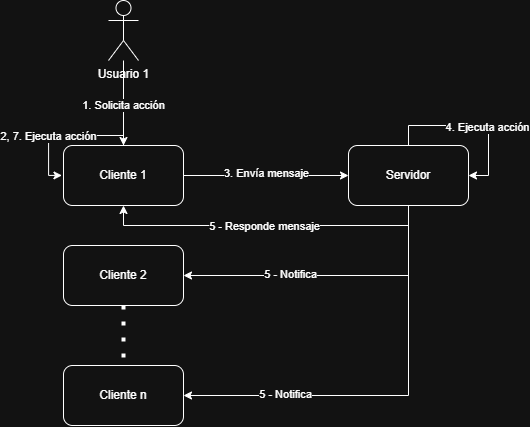

The diagram above was exported from draw.io. Its source (the exported page's mxGraphModel, read from the mxfile embedded in the PNG):
<mxGraphModel dx="858" dy="522" grid="1" gridSize="10" guides="1" tooltips="1" connect="1" arrows="1" fold="1" page="1" pageScale="1" pageWidth="827" pageHeight="1169" math="0" shadow="0">
  <root>
    <mxCell id="0" />
    <mxCell id="1" parent="0" />
    <mxCell id="b2pDmKjt4oO3DA6C7ge8-57" edge="1" parent="1" source="b2pDmKjt4oO3DA6C7ge8-53" style="edgeStyle=orthogonalEdgeStyle;rounded=0;orthogonalLoop=1;jettySize=auto;html=1;entryX=0.5;entryY=0;entryDx=0;entryDy=0;" target="b2pDmKjt4oO3DA6C7ge8-56">
      <mxGeometry relative="1" as="geometry" />
    </mxCell>
    <mxCell id="b2pDmKjt4oO3DA6C7ge8-59" connectable="0" parent="b2pDmKjt4oO3DA6C7ge8-57" style="edgeLabel;html=1;align=center;verticalAlign=middle;resizable=0;points=[];" value="1. Solicita acción" vertex="1">
      <mxGeometry relative="1" x="0.0508" as="geometry">
        <mxPoint as="offset" />
      </mxGeometry>
    </mxCell>
    <mxCell id="b2pDmKjt4oO3DA6C7ge8-53" parent="1" style="shape=umlActor;verticalLabelPosition=bottom;verticalAlign=top;html=1;outlineConnect=0;" value="Usuario 1" vertex="1">
      <mxGeometry height="60" width="30" x="270" y="525" as="geometry" />
    </mxCell>
    <mxCell id="b2pDmKjt4oO3DA6C7ge8-60" edge="1" parent="1" source="b2pDmKjt4oO3DA6C7ge8-56" style="edgeStyle=orthogonalEdgeStyle;rounded=0;orthogonalLoop=1;jettySize=auto;html=1;entryX=0;entryY=0.5;entryDx=0;entryDy=0;" target="b2pDmKjt4oO3DA6C7ge8-58">
      <mxGeometry relative="1" as="geometry" />
    </mxCell>
    <mxCell id="b2pDmKjt4oO3DA6C7ge8-61" connectable="0" parent="b2pDmKjt4oO3DA6C7ge8-60" style="edgeLabel;html=1;align=center;verticalAlign=middle;resizable=0;points=[];" value="3. Envía mensaje" vertex="1">
      <mxGeometry relative="1" x="-0.0047" y="2" as="geometry">
        <mxPoint as="offset" />
      </mxGeometry>
    </mxCell>
    <mxCell id="b2pDmKjt4oO3DA6C7ge8-56" parent="1" style="rounded=1;whiteSpace=wrap;html=1;" value="Cliente 1" vertex="1">
      <mxGeometry height="60" width="120" x="225" y="670" as="geometry" />
    </mxCell>
    <mxCell id="b2pDmKjt4oO3DA6C7ge8-63" edge="1" parent="1" source="b2pDmKjt4oO3DA6C7ge8-58" style="edgeStyle=orthogonalEdgeStyle;rounded=0;orthogonalLoop=1;jettySize=auto;html=1;entryX=0.5;entryY=1;entryDx=0;entryDy=0;exitX=0.5;exitY=1;exitDx=0;exitDy=0;" target="b2pDmKjt4oO3DA6C7ge8-56">
      <mxGeometry relative="1" as="geometry" />
    </mxCell>
    <mxCell id="b2pDmKjt4oO3DA6C7ge8-64" connectable="0" parent="b2pDmKjt4oO3DA6C7ge8-63" style="edgeLabel;html=1;align=center;verticalAlign=middle;resizable=0;points=[];" value="5 - Responde mensaje" vertex="1">
      <mxGeometry relative="1" x="0.0095" y="1" as="geometry">
        <mxPoint as="offset" />
      </mxGeometry>
    </mxCell>
    <mxCell id="b2pDmKjt4oO3DA6C7ge8-72" edge="1" parent="1" source="b2pDmKjt4oO3DA6C7ge8-58" style="edgeStyle=orthogonalEdgeStyle;rounded=0;orthogonalLoop=1;jettySize=auto;html=1;entryX=1;entryY=0.5;entryDx=0;entryDy=0;exitX=0.5;exitY=1;exitDx=0;exitDy=0;" target="b2pDmKjt4oO3DA6C7ge8-69">
      <mxGeometry relative="1" as="geometry" />
    </mxCell>
    <mxCell id="b2pDmKjt4oO3DA6C7ge8-73" connectable="0" parent="b2pDmKjt4oO3DA6C7ge8-72" style="edgeLabel;html=1;align=center;verticalAlign=middle;resizable=0;points=[];" value="5 - Notifica" vertex="1">
      <mxGeometry relative="1" x="0.2764" y="-1" as="geometry">
        <mxPoint as="offset" />
      </mxGeometry>
    </mxCell>
    <mxCell id="b2pDmKjt4oO3DA6C7ge8-74" edge="1" parent="1" source="b2pDmKjt4oO3DA6C7ge8-58" style="edgeStyle=orthogonalEdgeStyle;rounded=0;orthogonalLoop=1;jettySize=auto;html=1;entryX=1;entryY=0.5;entryDx=0;entryDy=0;exitX=0.5;exitY=1;exitDx=0;exitDy=0;" target="b2pDmKjt4oO3DA6C7ge8-70">
      <mxGeometry relative="1" as="geometry" />
    </mxCell>
    <mxCell id="b2pDmKjt4oO3DA6C7ge8-76" connectable="0" parent="b2pDmKjt4oO3DA6C7ge8-74" style="edgeLabel;html=1;align=center;verticalAlign=middle;resizable=0;points=[];" value="5 - Notifica" vertex="1">
      <mxGeometry relative="1" x="0.5092" y="-1" as="geometry">
        <mxPoint as="offset" />
      </mxGeometry>
    </mxCell>
    <mxCell id="b2pDmKjt4oO3DA6C7ge8-58" parent="1" style="rounded=1;whiteSpace=wrap;html=1;" value="Servidor" vertex="1">
      <mxGeometry height="60" width="120" x="510" y="670" as="geometry" />
    </mxCell>
    <mxCell id="b2pDmKjt4oO3DA6C7ge8-65" edge="1" parent="1" source="b2pDmKjt4oO3DA6C7ge8-56" style="edgeStyle=orthogonalEdgeStyle;rounded=0;orthogonalLoop=1;jettySize=auto;html=1;innerLoopWaypoints=1;entryX=-0.013;entryY=0.499;entryDx=0;entryDy=0;entryPerimeter=0;" target="b2pDmKjt4oO3DA6C7ge8-56">
      <mxGeometry relative="1" as="geometry">
        <Array as="points">
          <mxPoint x="285" y="660" />
          <mxPoint x="210.05" y="660" />
          <mxPoint x="210.05" y="699.9" />
        </Array>
      </mxGeometry>
    </mxCell>
    <mxCell id="b2pDmKjt4oO3DA6C7ge8-66" connectable="0" parent="b2pDmKjt4oO3DA6C7ge8-65" style="edgeLabel;html=1;align=center;verticalAlign=middle;resizable=0;points=[];" value="2, 7. Ejecuta acción" vertex="1">
      <mxGeometry relative="1" x="0.2386" y="-1" as="geometry">
        <mxPoint as="offset" />
      </mxGeometry>
    </mxCell>
    <mxCell id="b2pDmKjt4oO3DA6C7ge8-67" edge="1" parent="1" source="b2pDmKjt4oO3DA6C7ge8-58" style="edgeStyle=orthogonalEdgeStyle;rounded=0;orthogonalLoop=1;jettySize=auto;html=1;innerLoopWaypoints=1;entryX=1;entryY=0.5;entryDx=0;entryDy=0;" target="b2pDmKjt4oO3DA6C7ge8-58">
      <mxGeometry relative="1" as="geometry" />
    </mxCell>
    <mxCell id="b2pDmKjt4oO3DA6C7ge8-68" connectable="0" parent="b2pDmKjt4oO3DA6C7ge8-67" style="edgeLabel;html=1;align=center;verticalAlign=middle;resizable=0;points=[];" value="4. Ejecuta acción" vertex="1">
      <mxGeometry relative="1" x="0.1929" y="-1" as="geometry">
        <mxPoint as="offset" />
      </mxGeometry>
    </mxCell>
    <mxCell id="b2pDmKjt4oO3DA6C7ge8-69" parent="1" style="rounded=1;whiteSpace=wrap;html=1;" value="Cliente 2" vertex="1">
      <mxGeometry height="60" width="120" x="225" y="770" as="geometry" />
    </mxCell>
    <mxCell id="b2pDmKjt4oO3DA6C7ge8-70" parent="1" style="rounded=1;whiteSpace=wrap;html=1;" value="Cliente n" vertex="1">
      <mxGeometry height="60" width="120" x="225" y="890" as="geometry" />
    </mxCell>
    <mxCell id="b2pDmKjt4oO3DA6C7ge8-71" edge="1" parent="1" source="b2pDmKjt4oO3DA6C7ge8-69" style="endArrow=none;dashed=1;html=1;dashPattern=1 3;strokeWidth=4;rounded=0;entryX=0.5;entryY=0;entryDx=0;entryDy=0;exitX=0.5;exitY=1;exitDx=0;exitDy=0;" target="b2pDmKjt4oO3DA6C7ge8-70" value="">
      <mxGeometry height="50" relative="1" width="50" as="geometry">
        <mxPoint x="284.66" y="840" as="sourcePoint" />
        <mxPoint x="290" y="900" as="targetPoint" />
      </mxGeometry>
    </mxCell>
  </root>
</mxGraphModel>